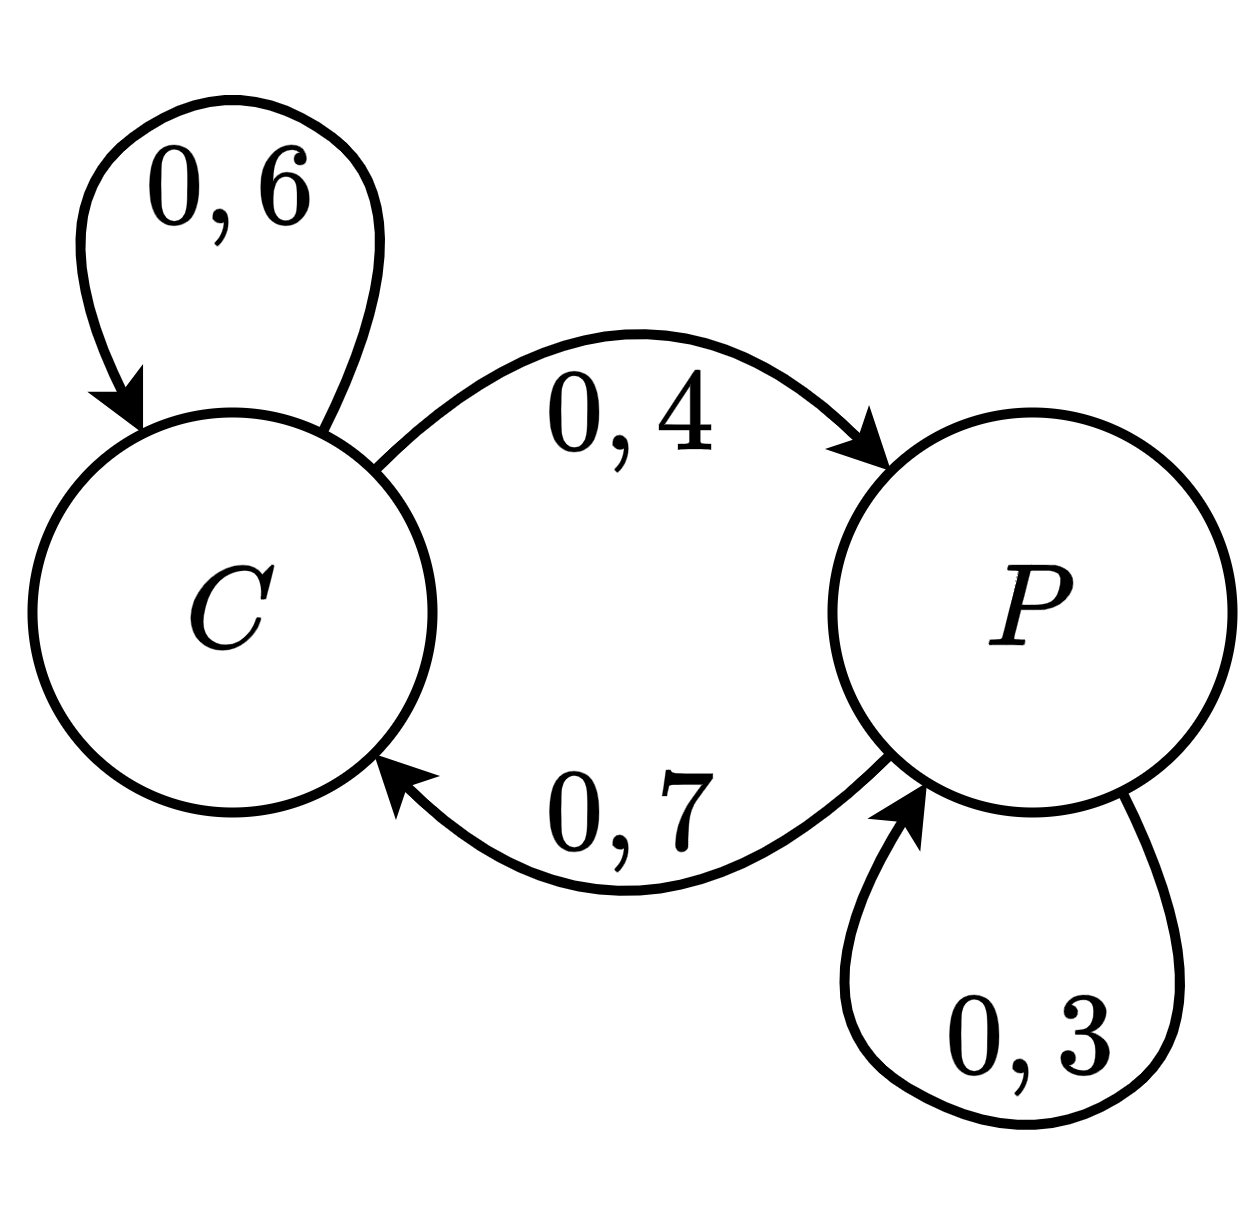

The diagram above was exported from draw.io. Its source (the exported page's mxGraphModel, read from the mxfile embedded in the PNG):
<mxGraphModel dx="326" dy="570" grid="1" gridSize="10" guides="1" tooltips="1" connect="1" arrows="1" fold="1" page="1" pageScale="1" pageWidth="827" pageHeight="1169" math="1" shadow="0">
  <root>
    <mxCell id="xixcMUhLMjlu0dLKMtui-0" />
    <mxCell id="xixcMUhLMjlu0dLKMtui-1" parent="xixcMUhLMjlu0dLKMtui-0" />
    <mxCell id="xixcMUhLMjlu0dLKMtui-2" value="&lt;font style=&quot;font-size: 20px;&quot;&gt;$$0,6$$&lt;/font&gt;" style="text;html=1;align=center;verticalAlign=middle;whiteSpace=wrap;rounded=0;" vertex="1" parent="xixcMUhLMjlu0dLKMtui-1">
      <mxGeometry x="130" y="300" width="60" height="30" as="geometry" />
    </mxCell>
    <mxCell id="xixcMUhLMjlu0dLKMtui-3" value="&lt;font style=&quot;font-size: 20px;&quot;&gt;$$P$$&lt;/font&gt;" style="ellipse;whiteSpace=wrap;html=1;aspect=fixed;strokeWidth=2;" vertex="1" parent="xixcMUhLMjlu0dLKMtui-1">
      <mxGeometry x="280" y="360" width="80" height="80" as="geometry" />
    </mxCell>
    <mxCell id="xixcMUhLMjlu0dLKMtui-4" value="&lt;font style=&quot;font-size: 20px;&quot;&gt;$$C$$&lt;/font&gt;" style="ellipse;whiteSpace=wrap;html=1;aspect=fixed;strokeWidth=2;" vertex="1" parent="xixcMUhLMjlu0dLKMtui-1">
      <mxGeometry x="120" y="360" width="80" height="80" as="geometry" />
    </mxCell>
    <mxCell id="xixcMUhLMjlu0dLKMtui-5" value="" style="curved=1;endArrow=classic;html=1;rounded=0;strokeWidth=2;" edge="1" parent="xixcMUhLMjlu0dLKMtui-1" source="xixcMUhLMjlu0dLKMtui-3" target="xixcMUhLMjlu0dLKMtui-4">
      <mxGeometry width="50" height="50" relative="1" as="geometry">
        <mxPoint x="330" y="470" as="sourcePoint" />
        <mxPoint x="380" y="420" as="targetPoint" />
        <Array as="points">
          <mxPoint x="240" y="480" />
        </Array>
      </mxGeometry>
    </mxCell>
    <mxCell id="xixcMUhLMjlu0dLKMtui-6" value="&lt;font style=&quot;font-size: 20px;&quot;&gt;$$0,7$$&lt;/font&gt;" style="text;html=1;align=center;verticalAlign=middle;whiteSpace=wrap;rounded=0;" vertex="1" parent="xixcMUhLMjlu0dLKMtui-1">
      <mxGeometry x="200" y="420" width="80" height="40" as="geometry" />
    </mxCell>
    <mxCell id="xixcMUhLMjlu0dLKMtui-10" value="" style="curved=1;endArrow=none;html=1;rounded=0;strokeWidth=2;startArrow=classic;startFill=1;endFill=0;" edge="1" parent="xixcMUhLMjlu0dLKMtui-1" source="xixcMUhLMjlu0dLKMtui-3" target="xixcMUhLMjlu0dLKMtui-4">
      <mxGeometry width="50" height="50" relative="1" as="geometry">
        <mxPoint x="440" y="540" as="sourcePoint" />
        <mxPoint x="464.2432280568207" y="436.7658012007514" as="targetPoint" />
        <Array as="points">
          <mxPoint x="240" y="320" />
        </Array>
      </mxGeometry>
    </mxCell>
    <mxCell id="xixcMUhLMjlu0dLKMtui-12" value="" style="curved=1;endArrow=classic;html=1;rounded=0;strokeWidth=2;" edge="1" parent="xixcMUhLMjlu0dLKMtui-1" source="xixcMUhLMjlu0dLKMtui-4" target="xixcMUhLMjlu0dLKMtui-4">
      <mxGeometry width="50" height="50" relative="1" as="geometry">
        <mxPoint x="90" y="520" as="sourcePoint" />
        <mxPoint x="250" y="520" as="targetPoint" />
        <Array as="points">
          <mxPoint x="200" y="320" />
          <mxPoint x="160" y="290" />
          <mxPoint x="120" y="320" />
        </Array>
      </mxGeometry>
    </mxCell>
    <mxCell id="K-WNXSEVlGrRJheeQa9U-0" value="&lt;font style=&quot;font-size: 20px;&quot;&gt;$$0,4$$&lt;/font&gt;" style="text;html=1;align=center;verticalAlign=middle;whiteSpace=wrap;rounded=0;" vertex="1" parent="xixcMUhLMjlu0dLKMtui-1">
      <mxGeometry x="200" y="340" width="80" height="40" as="geometry" />
    </mxCell>
    <mxCell id="K-WNXSEVlGrRJheeQa9U-1" value="" style="curved=1;endArrow=classic;html=1;rounded=0;strokeWidth=2;" edge="1" parent="xixcMUhLMjlu0dLKMtui-1" source="xixcMUhLMjlu0dLKMtui-3" target="xixcMUhLMjlu0dLKMtui-3">
      <mxGeometry width="50" height="50" relative="1" as="geometry">
        <mxPoint x="338" y="340" as="sourcePoint" />
        <mxPoint x="302" y="340" as="targetPoint" />
        <Array as="points">
          <mxPoint x="360" y="480" />
          <mxPoint x="320" y="510" />
          <mxPoint x="270" y="480" />
        </Array>
      </mxGeometry>
    </mxCell>
    <mxCell id="K-WNXSEVlGrRJheeQa9U-2" value="&lt;font style=&quot;font-size: 20px;&quot;&gt;$$0,3$$&lt;/font&gt;" style="text;html=1;align=center;verticalAlign=middle;whiteSpace=wrap;rounded=0;" vertex="1" parent="xixcMUhLMjlu0dLKMtui-1">
      <mxGeometry x="290" y="470" width="60" height="30" as="geometry" />
    </mxCell>
  </root>
</mxGraphModel>